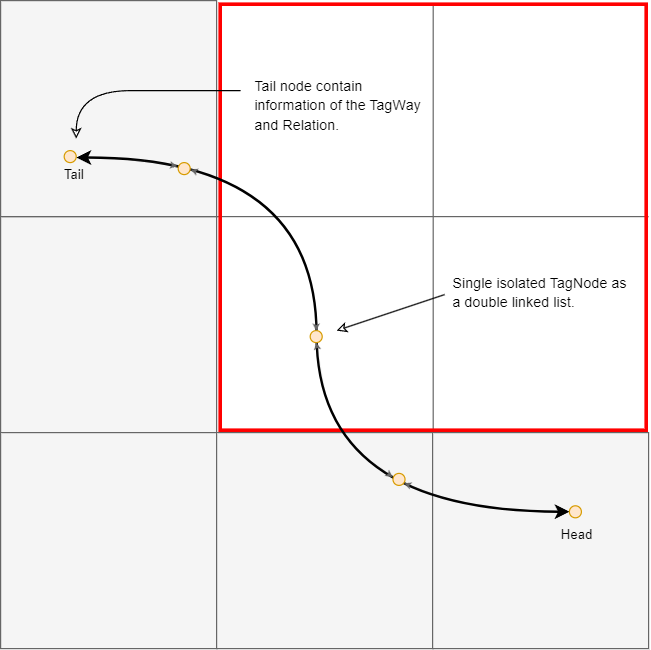

The diagram above was exported from draw.io. Its source (the exported page's mxGraphModel, read from the mxfile embedded in the PNG):
<mxGraphModel dx="1259" dy="662" grid="1" gridSize="10" guides="1" tooltips="1" connect="1" arrows="1" fold="1" page="1" pageScale="1" pageWidth="827" pageHeight="1169" math="0" shadow="0">
  <root>
    <mxCell id="0" />
    <mxCell id="1" parent="0" />
    <mxCell id="ehIINfIOjCtx81gF03vD-49" value="" style="endArrow=none;html=1;rounded=0;entryX=0.5;entryY=0;entryDx=0;entryDy=0;exitX=0.5;exitY=1;exitDx=0;exitDy=0;fillColor=#f5f5f5;strokeColor=#666666;" edge="1" parent="1" source="ehIINfIOjCtx81gF03vD-2" target="ehIINfIOjCtx81gF03vD-2">
      <mxGeometry width="50" height="50" relative="1" as="geometry">
        <mxPoint x="350" y="310" as="sourcePoint" />
        <mxPoint x="400" y="260" as="targetPoint" />
      </mxGeometry>
    </mxCell>
    <mxCell id="ehIINfIOjCtx81gF03vD-50" value="" style="endArrow=none;html=1;rounded=0;exitX=1;exitY=1;exitDx=0;exitDy=0;entryX=0;entryY=1;entryDx=0;entryDy=0;fillColor=#f5f5f5;strokeColor=#666666;" edge="1" parent="1" source="ehIINfIOjCtx81gF03vD-4">
      <mxGeometry width="50" height="50" relative="1" as="geometry">
        <mxPoint x="320" y="410" as="sourcePoint" />
        <mxPoint x="590" y="405.0000000000002" as="targetPoint" />
      </mxGeometry>
    </mxCell>
    <mxCell id="ehIINfIOjCtx81gF03vD-5" value="" style="whiteSpace=wrap;html=1;aspect=fixed;fillColor=#f5f5f5;strokeWidth=1;strokeColor=#666666;fontColor=#333333;movable=0;resizable=0;rotatable=0;deletable=0;editable=0;locked=1;connectable=0;" vertex="1" parent="1">
      <mxGeometry x="50" y="405" width="180" height="180" as="geometry" />
    </mxCell>
    <mxCell id="ehIINfIOjCtx81gF03vD-4" value="" style="whiteSpace=wrap;html=1;aspect=fixed;fillColor=#f5f5f5;strokeWidth=1;strokeColor=#666666;fontColor=#333333;movable=0;resizable=0;rotatable=0;deletable=0;editable=0;locked=1;connectable=0;" vertex="1" parent="1">
      <mxGeometry x="50" y="225" width="180" height="180" as="geometry" />
    </mxCell>
    <mxCell id="ehIINfIOjCtx81gF03vD-7" value="" style="whiteSpace=wrap;html=1;aspect=fixed;fillColor=#f5f5f5;strokeWidth=1;strokeColor=#666666;fontColor=#333333;movable=0;resizable=0;rotatable=0;deletable=0;editable=0;locked=1;connectable=0;" vertex="1" parent="1">
      <mxGeometry x="50" y="585" width="180" height="180" as="geometry" />
    </mxCell>
    <mxCell id="ehIINfIOjCtx81gF03vD-8" value="" style="whiteSpace=wrap;html=1;aspect=fixed;fillColor=#f5f5f5;strokeWidth=1;strokeColor=#666666;fontColor=#333333;movable=0;resizable=0;rotatable=0;deletable=0;editable=0;locked=1;connectable=0;" vertex="1" parent="1">
      <mxGeometry x="230" y="585" width="180" height="180" as="geometry" />
    </mxCell>
    <mxCell id="ehIINfIOjCtx81gF03vD-9" value="" style="whiteSpace=wrap;html=1;aspect=fixed;fillColor=#f5f5f5;strokeWidth=1;strokeColor=#666666;fontColor=#333333;movable=0;resizable=0;rotatable=0;deletable=0;editable=0;locked=1;connectable=0;" vertex="1" parent="1">
      <mxGeometry x="410" y="585" width="180" height="180" as="geometry" />
    </mxCell>
    <mxCell id="ehIINfIOjCtx81gF03vD-2" value="" style="whiteSpace=wrap;html=1;aspect=fixed;fillColor=none;strokeWidth=3;strokeColor=#ff0000;movable=0;resizable=0;rotatable=0;deletable=0;editable=0;locked=1;connectable=0;" vertex="1" parent="1">
      <mxGeometry x="233" y="228" width="355" height="355" as="geometry" />
    </mxCell>
    <mxCell id="ehIINfIOjCtx81gF03vD-39" value="" style="ellipse;whiteSpace=wrap;html=1;aspect=fixed;fillColor=#ffe6cc;strokeColor=#d79b00;" vertex="1" parent="1">
      <mxGeometry x="103" y="350" width="10" height="10" as="geometry" />
    </mxCell>
    <mxCell id="ehIINfIOjCtx81gF03vD-43" value="" style="endArrow=classic;html=1;rounded=0;entryX=0.667;entryY=0.417;entryDx=0;entryDy=0;entryPerimeter=0;strokeWidth=2;fillColor=#f5f5f5;strokeColor=#000000;edgeStyle=orthogonalEdgeStyle;curved=1;startArrow=classic;startFill=1;endFill=1;" edge="1" parent="1">
      <mxGeometry width="50" height="50" relative="1" as="geometry">
        <mxPoint x="113.33" y="355.77" as="sourcePoint" />
        <mxPoint x="524.0000000000001" y="650.94" as="targetPoint" />
        <Array as="points">
          <mxPoint x="313.33" y="356.77" />
          <mxPoint x="313.33" y="650.77" />
        </Array>
      </mxGeometry>
    </mxCell>
    <mxCell id="ehIINfIOjCtx81gF03vD-56" value="Head" style="edgeLabel;html=1;align=center;verticalAlign=middle;resizable=0;points=[];labelBackgroundColor=none;" vertex="1" connectable="0" parent="ehIINfIOjCtx81gF03vD-43">
      <mxGeometry x="0.8963" y="1" relative="1" as="geometry">
        <mxPoint x="42" y="20" as="offset" />
      </mxGeometry>
    </mxCell>
    <mxCell id="ehIINfIOjCtx81gF03vD-66" value="Tail" style="edgeLabel;html=1;align=center;verticalAlign=middle;resizable=0;points=[];labelBackgroundColor=none;" vertex="1" connectable="0" parent="ehIINfIOjCtx81gF03vD-43">
      <mxGeometry x="-0.99" relative="1" as="geometry">
        <mxPoint x="-7" y="14" as="offset" />
      </mxGeometry>
    </mxCell>
    <mxCell id="ehIINfIOjCtx81gF03vD-42" value="" style="ellipse;whiteSpace=wrap;html=1;aspect=fixed;fillColor=#ffe6cc;strokeColor=#d79b00;" vertex="1" parent="1">
      <mxGeometry x="524" y="646" width="10" height="10" as="geometry" />
    </mxCell>
    <mxCell id="ehIINfIOjCtx81gF03vD-52" value="" style="endArrow=none;html=1;rounded=0;startArrow=classic;startFill=0;" edge="1" parent="1">
      <mxGeometry width="50" height="50" relative="1" as="geometry">
        <mxPoint x="330" y="500" as="sourcePoint" />
        <mxPoint x="420" y="470" as="targetPoint" />
      </mxGeometry>
    </mxCell>
    <mxCell id="ehIINfIOjCtx81gF03vD-54" value="&lt;h1 style=&quot;margin-top: 0px; line-height: 50%;&quot;&gt;&lt;span style=&quot;background-color: initial; font-size: 12px; font-weight: normal;&quot;&gt;Single isolated TagNode as a double linked list.&amp;nbsp;&lt;/span&gt;&lt;/h1&gt;" style="text;html=1;whiteSpace=wrap;overflow=hidden;rounded=0;" vertex="1" parent="1">
      <mxGeometry x="425" y="444" width="150" height="100" as="geometry" />
    </mxCell>
    <mxCell id="ehIINfIOjCtx81gF03vD-40" value="" style="ellipse;whiteSpace=wrap;html=1;aspect=fixed;fillColor=#ffe6cc;strokeColor=#d79b00;" vertex="1" parent="1">
      <mxGeometry x="308" y="500" width="10" height="10" as="geometry" />
    </mxCell>
    <mxCell id="ehIINfIOjCtx81gF03vD-67" value="" style="ellipse;whiteSpace=wrap;html=1;aspect=fixed;fillColor=#ffe6cc;strokeColor=#d79b00;" vertex="1" parent="1">
      <mxGeometry x="198" y="360" width="10" height="10" as="geometry" />
    </mxCell>
    <mxCell id="ehIINfIOjCtx81gF03vD-72" value="" style="ellipse;whiteSpace=wrap;html=1;aspect=fixed;fillColor=#ffe6cc;strokeColor=#d79b00;" vertex="1" parent="1">
      <mxGeometry x="377" y="619" width="10" height="10" as="geometry" />
    </mxCell>
    <mxCell id="ehIINfIOjCtx81gF03vD-75" value="" style="curved=1;endArrow=classic;html=1;rounded=0;entryX=-0.087;entryY=0.304;entryDx=0;entryDy=0;strokeWidth=0;entryPerimeter=0;fillColor=#f5f5f5;strokeColor=#666666;" edge="1" parent="1" target="ehIINfIOjCtx81gF03vD-67">
      <mxGeometry width="50" height="50" relative="1" as="geometry">
        <mxPoint x="170" y="358" as="sourcePoint" />
        <mxPoint x="202" y="358" as="targetPoint" />
        <Array as="points">
          <mxPoint x="170" y="360" />
          <mxPoint x="160" y="358" />
          <mxPoint x="162" y="358" />
          <mxPoint x="180" y="360" />
        </Array>
      </mxGeometry>
    </mxCell>
    <mxCell id="ehIINfIOjCtx81gF03vD-76" value="" style="endArrow=none;html=1;rounded=0;exitX=1.044;exitY=0.595;exitDx=0;exitDy=0;exitPerimeter=0;startArrow=classic;startFill=1;strokeWidth=0;curved=0;fillColor=#f5f5f5;strokeColor=#666666;" edge="1" parent="1" source="ehIINfIOjCtx81gF03vD-67">
      <mxGeometry width="50" height="50" relative="1" as="geometry">
        <mxPoint x="160" y="400" as="sourcePoint" />
        <mxPoint x="220" y="370" as="targetPoint" />
      </mxGeometry>
    </mxCell>
    <mxCell id="ehIINfIOjCtx81gF03vD-77" value="" style="endArrow=none;html=1;rounded=0;exitX=0.5;exitY=0;exitDx=0;exitDy=0;startArrow=classic;startFill=1;strokeWidth=0;fillColor=#f5f5f5;strokeColor=#666666;" edge="1" parent="1" source="ehIINfIOjCtx81gF03vD-40">
      <mxGeometry width="50" height="50" relative="1" as="geometry">
        <mxPoint x="300" y="530" as="sourcePoint" />
        <mxPoint x="313" y="490" as="targetPoint" />
      </mxGeometry>
    </mxCell>
    <mxCell id="ehIINfIOjCtx81gF03vD-78" value="" style="endArrow=none;html=1;rounded=0;startArrow=classic;startFill=1;strokeWidth=0;fillColor=#f5f5f5;strokeColor=#666666;exitX=0.5;exitY=1;exitDx=0;exitDy=0;" edge="1" parent="1" source="ehIINfIOjCtx81gF03vD-40">
      <mxGeometry width="50" height="50" relative="1" as="geometry">
        <mxPoint x="320" y="520" as="sourcePoint" />
        <mxPoint x="320" y="550" as="targetPoint" />
      </mxGeometry>
    </mxCell>
    <mxCell id="ehIINfIOjCtx81gF03vD-79" value="" style="endArrow=none;html=1;rounded=0;exitX=-0.037;exitY=0.306;exitDx=0;exitDy=0;exitPerimeter=0;strokeWidth=0;startArrow=classic;startFill=1;fillColor=#f5f5f5;strokeColor=#666666;" edge="1" parent="1" source="ehIINfIOjCtx81gF03vD-72">
      <mxGeometry width="50" height="50" relative="1" as="geometry">
        <mxPoint x="350" y="650" as="sourcePoint" />
        <mxPoint x="360" y="610" as="targetPoint" />
      </mxGeometry>
    </mxCell>
    <mxCell id="ehIINfIOjCtx81gF03vD-80" value="" style="endArrow=none;html=1;rounded=0;strokeWidth=0;startArrow=classic;startFill=1;fillColor=#f5f5f5;strokeColor=#666666;exitX=0.945;exitY=0.828;exitDx=0;exitDy=0;exitPerimeter=0;" edge="1" parent="1" source="ehIINfIOjCtx81gF03vD-72">
      <mxGeometry width="50" height="50" relative="1" as="geometry">
        <mxPoint x="400" y="640" as="sourcePoint" />
        <mxPoint x="420" y="640" as="targetPoint" />
      </mxGeometry>
    </mxCell>
    <mxCell id="ehIINfIOjCtx81gF03vD-81" value="" style="endArrow=none;html=1;rounded=0;startArrow=classic;startFill=0;edgeStyle=orthogonalEdgeStyle;curved=1;" edge="1" parent="1">
      <mxGeometry width="50" height="50" relative="1" as="geometry">
        <mxPoint x="113" y="340" as="sourcePoint" />
        <mxPoint x="250" y="300" as="targetPoint" />
        <Array as="points">
          <mxPoint x="113" y="300" />
          <mxPoint x="204" y="300" />
        </Array>
      </mxGeometry>
    </mxCell>
    <mxCell id="ehIINfIOjCtx81gF03vD-82" value="&lt;h1 style=&quot;margin-top: 0px; line-height: 50%;&quot;&gt;&lt;span style=&quot;background-color: initial; font-size: 12px; font-weight: normal;&quot;&gt;Tail node contain information of the TagWay and Relation.&amp;nbsp;&lt;/span&gt;&lt;/h1&gt;" style="text;html=1;whiteSpace=wrap;overflow=hidden;rounded=0;" vertex="1" parent="1">
      <mxGeometry x="260" y="280" width="150" height="100" as="geometry" />
    </mxCell>
  </root>
</mxGraphModel>